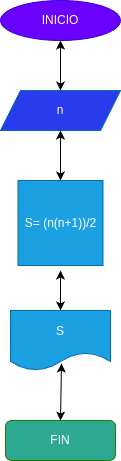

The diagram above was exported from draw.io. Its source (the exported page's mxGraphModel, read from the mxfile embedded in the PNG):
<mxGraphModel dx="219" dy="457" grid="1" gridSize="10" guides="1" tooltips="1" connect="1" arrows="1" fold="1" page="1" pageScale="1" pageWidth="827" pageHeight="1169" math="0" shadow="0">
  <root>
    <mxCell id="0" />
    <mxCell id="1" parent="0" />
    <mxCell id="2" value="INICIO" style="ellipse;whiteSpace=wrap;html=1;fillColor=#6a00ff;fontColor=#ffffff;strokeColor=#3700CC;" vertex="1" parent="1">
      <mxGeometry x="60" y="10" width="120" height="40" as="geometry" />
    </mxCell>
    <mxCell id="4" value="" style="endArrow=classic;startArrow=classic;html=1;entryX=0.5;entryY=1;entryDx=0;entryDy=0;" edge="1" parent="1" target="2">
      <mxGeometry width="50" height="50" relative="1" as="geometry">
        <mxPoint x="120" y="100" as="sourcePoint" />
        <mxPoint x="120" y="60" as="targetPoint" />
      </mxGeometry>
    </mxCell>
    <mxCell id="5" value="n" style="shape=parallelogram;perimeter=parallelogramPerimeter;whiteSpace=wrap;html=1;fixedSize=1;fillColor=#283CED;fontColor=#ffffff;strokeColor=#006EAF;" vertex="1" parent="1">
      <mxGeometry x="60" y="100" width="120" height="40" as="geometry" />
    </mxCell>
    <mxCell id="6" value="" style="endArrow=classic;startArrow=classic;html=1;entryX=0.5;entryY=1;entryDx=0;entryDy=0;" edge="1" parent="1" target="5">
      <mxGeometry width="50" height="50" relative="1" as="geometry">
        <mxPoint x="120" y="190" as="sourcePoint" />
        <mxPoint x="140" y="210" as="targetPoint" />
      </mxGeometry>
    </mxCell>
    <mxCell id="7" value="S= (n(n+1))/2" style="whiteSpace=wrap;html=1;aspect=fixed;fillColor=#1ba1e2;fontColor=#ffffff;strokeColor=#006EAF;" vertex="1" parent="1">
      <mxGeometry x="77.5" y="190" width="85" height="85" as="geometry" />
    </mxCell>
    <mxCell id="8" value="" style="endArrow=classic;startArrow=classic;html=1;" edge="1" parent="1">
      <mxGeometry width="50" height="50" relative="1" as="geometry">
        <mxPoint x="120" y="320" as="sourcePoint" />
        <mxPoint x="120" y="280" as="targetPoint" />
      </mxGeometry>
    </mxCell>
    <mxCell id="9" value="S" style="shape=document;whiteSpace=wrap;html=1;boundedLbl=1;fillColor=#1ba1e2;fontColor=#ffffff;strokeColor=#006EAF;" vertex="1" parent="1">
      <mxGeometry x="70" y="320" width="100" height="60" as="geometry" />
    </mxCell>
    <mxCell id="10" value="" style="endArrow=classic;startArrow=classic;html=1;entryX=0.51;entryY=0.883;entryDx=0;entryDy=0;entryPerimeter=0;" edge="1" parent="1" target="9">
      <mxGeometry width="50" height="50" relative="1" as="geometry">
        <mxPoint x="120" y="430" as="sourcePoint" />
        <mxPoint x="140" y="210" as="targetPoint" />
      </mxGeometry>
    </mxCell>
    <mxCell id="12" value="FIN" style="rounded=1;whiteSpace=wrap;html=1;fillColor=#2CA990;fontColor=#ffffff;strokeColor=#2D7600;" vertex="1" parent="1">
      <mxGeometry x="65" y="430" width="110" height="40" as="geometry" />
    </mxCell>
  </root>
</mxGraphModel>